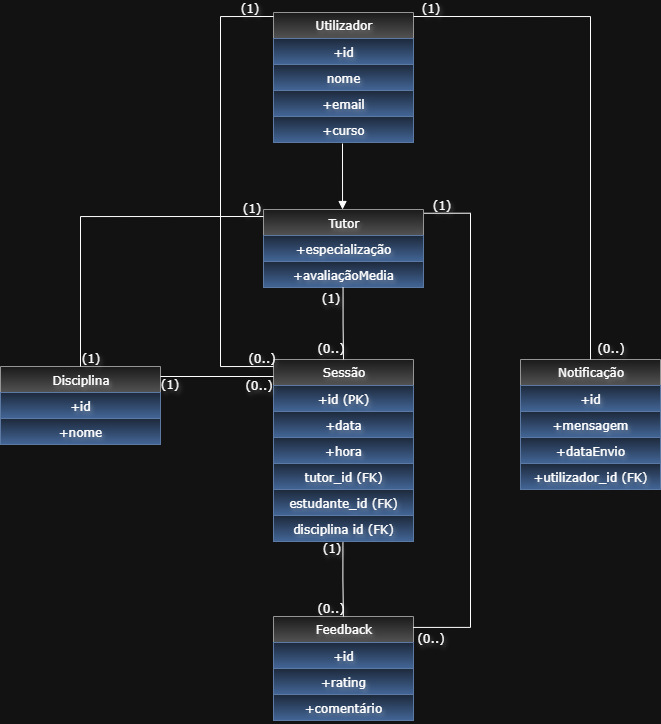

The diagram above was exported from draw.io. Its source (the exported page's mxGraphModel, read from the mxfile embedded in the PNG):
<mxGraphModel dx="992" dy="535" grid="1" gridSize="10" guides="1" tooltips="1" connect="1" arrows="0" fold="1" page="1" pageScale="1" pageWidth="827" pageHeight="1169" background="none" math="0" shadow="0">
  <root>
    <mxCell id="0" />
    <mxCell id="1" parent="0" />
    <mxCell id="2nCoI2TZjExe06xGdLat-10" value="Utilizador" style="swimlane;fontStyle=0;childLayout=stackLayout;horizontal=1;startSize=26;fillColor=#f5f5f5;horizontalStack=0;resizeParent=1;resizeParentMax=0;resizeLast=0;collapsible=1;marginBottom=0;html=1;gradientColor=#b3b3b3;strokeColor=#666666;fontFamily=Verdana;align=center;textShadow=1;labelBackgroundColor=none;convertToSvg=0;fontColor=light-dark(#000000,#FFFFFF);fontSize=12;" parent="1" vertex="1">
      <mxGeometry x="333" y="206" width="140" height="104" as="geometry" />
    </mxCell>
    <mxCell id="2nCoI2TZjExe06xGdLat-11" value="+id" style="text;strokeColor=#6c8ebf;fillColor=#dae8fc;align=center;verticalAlign=top;spacingLeft=4;spacingRight=4;overflow=hidden;rotatable=0;points=[[0,0.5],[1,0.5]];portConstraint=eastwest;html=1;gradientColor=#7ea6e0;fontFamily=Verdana;textShadow=1;labelBackgroundColor=none;convertToSvg=0;fontColor=light-dark(#000000,#FFFFFF);fontSize=12;fontStyle=0" parent="2nCoI2TZjExe06xGdLat-10" vertex="1">
      <mxGeometry y="26" width="140" height="26" as="geometry" />
    </mxCell>
    <mxCell id="2nCoI2TZjExe06xGdLat-12" value="nome" style="text;strokeColor=#6c8ebf;fillColor=#dae8fc;align=center;verticalAlign=top;spacingLeft=4;spacingRight=4;overflow=hidden;rotatable=0;points=[[0,0.5],[1,0.5]];portConstraint=eastwest;html=1;gradientColor=#7ea6e0;fontFamily=Verdana;textShadow=1;labelBackgroundColor=none;convertToSvg=0;fontColor=light-dark(#000000,#FFFFFF);fontSize=12;fontStyle=0" parent="2nCoI2TZjExe06xGdLat-10" vertex="1">
      <mxGeometry y="52" width="140" height="26" as="geometry" />
    </mxCell>
    <mxCell id="2nCoI2TZjExe06xGdLat-13" value="+email" style="text;strokeColor=#6c8ebf;fillColor=#dae8fc;align=center;verticalAlign=top;spacingLeft=4;spacingRight=4;overflow=hidden;rotatable=0;points=[[0,0.5],[1,0.5]];portConstraint=eastwest;html=1;gradientColor=#7ea6e0;fontFamily=Verdana;textShadow=1;labelBackgroundColor=none;convertToSvg=0;fontColor=light-dark(#000000,#FFFFFF);fontSize=12;fontStyle=0" parent="2nCoI2TZjExe06xGdLat-10" vertex="1">
      <mxGeometry y="78" width="140" height="26" as="geometry" />
    </mxCell>
    <mxCell id="2nCoI2TZjExe06xGdLat-19" value="Tutor" style="swimlane;fontStyle=0;align=center;verticalAlign=top;childLayout=stackLayout;horizontal=1;startSize=26;horizontalStack=0;resizeParent=1;resizeParentMax=0;resizeLast=0;collapsible=1;marginBottom=0;html=1;fillColor=#f5f5f5;gradientColor=#b3b3b3;strokeColor=#666666;fontFamily=Verdana;textShadow=1;labelBackgroundColor=none;convertToSvg=0;fontColor=light-dark(#000000,#FFFFFF);fontSize=12;" parent="1" vertex="1">
      <mxGeometry x="323" y="403" width="160" height="78" as="geometry" />
    </mxCell>
    <mxCell id="2nCoI2TZjExe06xGdLat-20" value="+especialização" style="text;strokeColor=#6c8ebf;fillColor=#dae8fc;align=center;verticalAlign=top;spacingLeft=4;spacingRight=4;overflow=hidden;rotatable=0;points=[[0,0.5],[1,0.5]];portConstraint=eastwest;html=1;gradientColor=#7ea6e0;fontFamily=Verdana;textShadow=1;labelBackgroundColor=none;convertToSvg=0;fontColor=light-dark(#000000,#FFFFFF);fontSize=12;fontStyle=0" parent="2nCoI2TZjExe06xGdLat-19" vertex="1">
      <mxGeometry y="26" width="160" height="26" as="geometry" />
    </mxCell>
    <mxCell id="2nCoI2TZjExe06xGdLat-22" value="+avaliaçãoMedia" style="text;strokeColor=#6c8ebf;fillColor=#dae8fc;align=center;verticalAlign=top;spacingLeft=4;spacingRight=4;overflow=hidden;rotatable=0;points=[[0,0.5],[1,0.5]];portConstraint=eastwest;html=1;gradientColor=#7ea6e0;fontFamily=Verdana;textShadow=1;labelBackgroundColor=none;convertToSvg=0;fontColor=light-dark(#000000,#FFFFFF);fontSize=12;fontStyle=0" parent="2nCoI2TZjExe06xGdLat-19" vertex="1">
      <mxGeometry y="52" width="160" height="26" as="geometry" />
    </mxCell>
    <mxCell id="2nCoI2TZjExe06xGdLat-23" value="Sessão" style="swimlane;fontStyle=0;childLayout=stackLayout;horizontal=1;startSize=26;fillColor=#f5f5f5;horizontalStack=0;resizeParent=1;resizeParentMax=0;resizeLast=0;collapsible=1;marginBottom=0;html=1;gradientColor=#b3b3b3;strokeColor=#666666;fontFamily=Verdana;align=center;textShadow=1;labelBackgroundColor=none;convertToSvg=0;fontColor=light-dark(#000000,#FFFFFF);fontSize=12;" parent="1" vertex="1">
      <mxGeometry x="333" y="553" width="140" height="104" as="geometry" />
    </mxCell>
    <mxCell id="2nCoI2TZjExe06xGdLat-24" value="+id (PK)" style="text;strokeColor=#6c8ebf;fillColor=#dae8fc;align=center;verticalAlign=top;spacingLeft=4;spacingRight=4;overflow=hidden;rotatable=0;points=[[0,0.5],[1,0.5]];portConstraint=eastwest;html=1;gradientColor=#7ea6e0;fontFamily=Verdana;textShadow=1;labelBackgroundColor=none;convertToSvg=0;fontColor=light-dark(#000000,#FFFFFF);fontSize=12;fontStyle=0" parent="2nCoI2TZjExe06xGdLat-23" vertex="1">
      <mxGeometry y="26" width="140" height="26" as="geometry" />
    </mxCell>
    <mxCell id="2nCoI2TZjExe06xGdLat-25" value="+data" style="text;strokeColor=#6c8ebf;fillColor=#dae8fc;align=center;verticalAlign=top;spacingLeft=4;spacingRight=4;overflow=hidden;rotatable=0;points=[[0,0.5],[1,0.5]];portConstraint=eastwest;html=1;gradientColor=#7ea6e0;fontFamily=Verdana;textShadow=1;labelBackgroundColor=none;convertToSvg=0;fontColor=light-dark(#000000,#FFFFFF);fontSize=12;fontStyle=0" parent="2nCoI2TZjExe06xGdLat-23" vertex="1">
      <mxGeometry y="52" width="140" height="26" as="geometry" />
    </mxCell>
    <mxCell id="2nCoI2TZjExe06xGdLat-26" value="+hora" style="text;strokeColor=#6c8ebf;fillColor=#dae8fc;align=center;verticalAlign=top;spacingLeft=4;spacingRight=4;overflow=hidden;rotatable=0;points=[[0,0.5],[1,0.5]];portConstraint=eastwest;html=1;gradientColor=#7ea6e0;fontFamily=Verdana;textShadow=1;labelBackgroundColor=none;convertToSvg=0;fontColor=light-dark(#000000,#FFFFFF);fontSize=12;fontStyle=0" parent="2nCoI2TZjExe06xGdLat-23" vertex="1">
      <mxGeometry y="78" width="140" height="26" as="geometry" />
    </mxCell>
    <mxCell id="2nCoI2TZjExe06xGdLat-27" value="Feedback" style="swimlane;fontStyle=0;childLayout=stackLayout;horizontal=1;startSize=26;fillColor=#f5f5f5;horizontalStack=0;resizeParent=1;resizeParentMax=0;resizeLast=0;collapsible=1;marginBottom=0;html=1;gradientColor=#b3b3b3;strokeColor=#666666;fontFamily=Verdana;align=center;textShadow=1;labelBackgroundColor=none;convertToSvg=0;fontColor=light-dark(#000000,#FFFFFF);fontSize=12;" parent="1" vertex="1">
      <mxGeometry x="333" y="810" width="140" height="104" as="geometry" />
    </mxCell>
    <mxCell id="2nCoI2TZjExe06xGdLat-28" value="+id" style="text;strokeColor=#6c8ebf;fillColor=#dae8fc;align=center;verticalAlign=top;spacingLeft=4;spacingRight=4;overflow=hidden;rotatable=0;points=[[0,0.5],[1,0.5]];portConstraint=eastwest;html=1;gradientColor=#7ea6e0;fontFamily=Verdana;textShadow=1;labelBackgroundColor=none;convertToSvg=0;fontColor=light-dark(#000000,#FFFFFF);fontSize=12;fontStyle=0" parent="2nCoI2TZjExe06xGdLat-27" vertex="1">
      <mxGeometry y="26" width="140" height="26" as="geometry" />
    </mxCell>
    <mxCell id="2nCoI2TZjExe06xGdLat-29" value="+rating" style="text;strokeColor=#6c8ebf;fillColor=#dae8fc;align=center;verticalAlign=top;spacingLeft=4;spacingRight=4;overflow=hidden;rotatable=0;points=[[0,0.5],[1,0.5]];portConstraint=eastwest;html=1;gradientColor=#7ea6e0;fontFamily=Verdana;textShadow=1;labelBackgroundColor=none;convertToSvg=0;fontColor=light-dark(#000000,#FFFFFF);fontSize=12;fontStyle=0" parent="2nCoI2TZjExe06xGdLat-27" vertex="1">
      <mxGeometry y="52" width="140" height="26" as="geometry" />
    </mxCell>
    <mxCell id="2nCoI2TZjExe06xGdLat-30" value="+comentário" style="text;strokeColor=#6c8ebf;fillColor=#dae8fc;align=center;verticalAlign=top;spacingLeft=4;spacingRight=4;overflow=hidden;rotatable=0;points=[[0,0.5],[1,0.5]];portConstraint=eastwest;html=1;gradientColor=#7ea6e0;fontFamily=Verdana;textShadow=1;labelBackgroundColor=none;convertToSvg=0;fontColor=light-dark(#000000,#FFFFFF);fontSize=12;fontStyle=0" parent="2nCoI2TZjExe06xGdLat-27" vertex="1">
      <mxGeometry y="78" width="140" height="26" as="geometry" />
    </mxCell>
    <mxCell id="2nCoI2TZjExe06xGdLat-31" value="Notificação" style="swimlane;fontStyle=0;childLayout=stackLayout;horizontal=1;startSize=26;fillColor=#f5f5f5;horizontalStack=0;resizeParent=1;resizeParentMax=0;resizeLast=0;collapsible=1;marginBottom=0;html=1;gradientColor=#b3b3b3;strokeColor=#666666;fontFamily=Verdana;align=center;textShadow=1;labelBackgroundColor=none;convertToSvg=0;fontColor=light-dark(#000000,#FFFFFF);fontSize=12;" parent="1" vertex="1">
      <mxGeometry x="580" y="553" width="140" height="104" as="geometry" />
    </mxCell>
    <mxCell id="2nCoI2TZjExe06xGdLat-32" value="+id" style="text;strokeColor=#6c8ebf;fillColor=#dae8fc;align=center;verticalAlign=top;spacingLeft=4;spacingRight=4;overflow=hidden;rotatable=0;points=[[0,0.5],[1,0.5]];portConstraint=eastwest;html=1;gradientColor=#7ea6e0;fontFamily=Verdana;textShadow=1;labelBackgroundColor=none;convertToSvg=0;fontColor=light-dark(#000000,#FFFFFF);fontSize=12;fontStyle=0" parent="2nCoI2TZjExe06xGdLat-31" vertex="1">
      <mxGeometry y="26" width="140" height="26" as="geometry" />
    </mxCell>
    <mxCell id="2nCoI2TZjExe06xGdLat-33" value="+mensagem" style="text;strokeColor=#6c8ebf;fillColor=#dae8fc;align=center;verticalAlign=top;spacingLeft=4;spacingRight=4;overflow=hidden;rotatable=0;points=[[0,0.5],[1,0.5]];portConstraint=eastwest;html=1;gradientColor=#7ea6e0;fontFamily=Verdana;textShadow=1;labelBackgroundColor=none;convertToSvg=0;fontColor=light-dark(#000000,#FFFFFF);fontSize=12;fontStyle=0" parent="2nCoI2TZjExe06xGdLat-31" vertex="1">
      <mxGeometry y="52" width="140" height="26" as="geometry" />
    </mxCell>
    <mxCell id="2nCoI2TZjExe06xGdLat-34" value="+dataEnvio" style="text;strokeColor=#6c8ebf;fillColor=#dae8fc;align=center;verticalAlign=top;spacingLeft=4;spacingRight=4;overflow=hidden;rotatable=0;points=[[0,0.5],[1,0.5]];portConstraint=eastwest;html=1;gradientColor=#7ea6e0;fontFamily=Verdana;textShadow=1;labelBackgroundColor=none;convertToSvg=0;fontColor=light-dark(#000000,#FFFFFF);fontSize=12;fontStyle=0" parent="2nCoI2TZjExe06xGdLat-31" vertex="1">
      <mxGeometry y="78" width="140" height="26" as="geometry" />
    </mxCell>
    <mxCell id="2nCoI2TZjExe06xGdLat-47" value="Disciplina" style="swimlane;fontStyle=0;align=center;verticalAlign=top;childLayout=stackLayout;horizontal=1;startSize=26;horizontalStack=0;resizeParent=1;resizeParentMax=0;resizeLast=0;collapsible=1;marginBottom=0;html=1;fillColor=#f5f5f5;gradientColor=#b3b3b3;strokeColor=#666666;fontFamily=Verdana;textShadow=1;labelBackgroundColor=none;convertToSvg=0;fontColor=light-dark(#000000,#FFFFFF);fontSize=12;" parent="1" vertex="1">
      <mxGeometry x="60" y="560" width="160" height="78" as="geometry" />
    </mxCell>
    <mxCell id="2nCoI2TZjExe06xGdLat-48" value="+id" style="text;strokeColor=#6c8ebf;fillColor=#dae8fc;align=center;verticalAlign=top;spacingLeft=4;spacingRight=4;overflow=hidden;rotatable=0;points=[[0,0.5],[1,0.5]];portConstraint=eastwest;html=1;gradientColor=#7ea6e0;fontFamily=Verdana;textShadow=1;labelBackgroundColor=none;convertToSvg=0;fontColor=light-dark(#000000,#FFFFFF);fontSize=12;fontStyle=0" parent="2nCoI2TZjExe06xGdLat-47" vertex="1">
      <mxGeometry y="26" width="160" height="26" as="geometry" />
    </mxCell>
    <mxCell id="2nCoI2TZjExe06xGdLat-50" value="+nome" style="text;strokeColor=#6c8ebf;fillColor=#dae8fc;align=center;verticalAlign=top;spacingLeft=4;spacingRight=4;overflow=hidden;rotatable=0;points=[[0,0.5],[1,0.5]];portConstraint=eastwest;html=1;gradientColor=#7ea6e0;fontFamily=Verdana;textShadow=1;labelBackgroundColor=none;convertToSvg=0;fontColor=light-dark(#000000,#FFFFFF);fontSize=12;fontStyle=0" parent="2nCoI2TZjExe06xGdLat-47" vertex="1">
      <mxGeometry y="52" width="160" height="26" as="geometry" />
    </mxCell>
    <mxCell id="2nCoI2TZjExe06xGdLat-62" value="" style="endArrow=block;endFill=1;html=1;edgeStyle=orthogonalEdgeStyle;align=center;verticalAlign=top;rounded=0;entryX=0.494;entryY=0;entryDx=0;entryDy=0;entryPerimeter=0;fontFamily=Verdana;textShadow=1;labelBackgroundColor=none;fontSize=12;fontStyle=0" parent="1" target="2nCoI2TZjExe06xGdLat-19" edge="1">
      <mxGeometry x="-1" relative="1" as="geometry">
        <mxPoint x="402" y="337" as="sourcePoint" />
        <mxPoint x="402" y="397" as="targetPoint" />
      </mxGeometry>
    </mxCell>
    <mxCell id="2nCoI2TZjExe06xGdLat-69" value="" style="endArrow=none;html=1;edgeStyle=orthogonalEdgeStyle;rounded=0;fontFamily=Verdana;align=center;textShadow=1;labelBackgroundColor=none;fontSize=12;fontStyle=0" parent="1" edge="1">
      <mxGeometry relative="1" as="geometry">
        <mxPoint x="220" y="570" as="sourcePoint" />
        <mxPoint x="333" y="570" as="targetPoint" />
      </mxGeometry>
    </mxCell>
    <mxCell id="2nCoI2TZjExe06xGdLat-89" value="(0..)" style="edgeLabel;html=1;align=center;verticalAlign=middle;resizable=0;points=[];fontFamily=Verdana;textShadow=1;labelBackgroundColor=none;convertToSvg=0;fontColor=light-dark(#000000,#FFFFFF);fontSize=12;fontStyle=0" parent="2nCoI2TZjExe06xGdLat-69" vertex="1" connectable="0">
      <mxGeometry x="0.7209" y="-3" relative="1" as="geometry">
        <mxPoint y="6" as="offset" />
      </mxGeometry>
    </mxCell>
    <mxCell id="2nCoI2TZjExe06xGdLat-76" value="" style="endArrow=none;html=1;edgeStyle=orthogonalEdgeStyle;rounded=0;fontFamily=Verdana;align=center;textShadow=1;labelBackgroundColor=none;fontSize=12;fontStyle=0" parent="1" edge="1">
      <mxGeometry relative="1" as="geometry">
        <mxPoint x="333" y="210" as="sourcePoint" />
        <mxPoint x="333" y="560" as="targetPoint" />
        <Array as="points">
          <mxPoint x="333" y="210" />
          <mxPoint x="280" y="210" />
          <mxPoint x="280" y="560" />
        </Array>
      </mxGeometry>
    </mxCell>
    <mxCell id="2nCoI2TZjExe06xGdLat-77" value="(1)" style="edgeLabel;resizable=0;html=1;align=center;verticalAlign=bottom;fontFamily=Verdana;fontSize=12;textShadow=1;labelBackgroundColor=none;convertToSvg=0;fontColor=light-dark(#000000,#FFFFFF);fontStyle=0" parent="2nCoI2TZjExe06xGdLat-76" connectable="0" vertex="1">
      <mxGeometry x="-1" relative="1" as="geometry">
        <mxPoint x="-24" as="offset" />
      </mxGeometry>
    </mxCell>
    <mxCell id="2nCoI2TZjExe06xGdLat-78" value="(0..)" style="edgeLabel;resizable=0;html=1;align=center;verticalAlign=bottom;fontFamily=Verdana;textShadow=1;labelBackgroundColor=none;convertToSvg=0;fontColor=light-dark(#000000,#FFFFFF);fontSize=12;fontStyle=0" parent="2nCoI2TZjExe06xGdLat-76" connectable="0" vertex="1">
      <mxGeometry x="1" relative="1" as="geometry">
        <mxPoint x="-13" as="offset" />
      </mxGeometry>
    </mxCell>
    <mxCell id="2nCoI2TZjExe06xGdLat-82" value="(1)" style="edgeLabel;resizable=0;html=1;align=center;verticalAlign=bottom;fontFamily=Verdana;textShadow=1;labelBackgroundColor=none;convertToSvg=0;fontColor=light-dark(#000000,#FFFFFF);fontSize=12;fontStyle=0" parent="1" connectable="0" vertex="1">
      <mxGeometry x="200" y="605" as="geometry">
        <mxPoint x="29" y="-19" as="offset" />
      </mxGeometry>
    </mxCell>
    <mxCell id="2nCoI2TZjExe06xGdLat-83" value="" style="endArrow=none;html=1;edgeStyle=orthogonalEdgeStyle;rounded=0;entryX=0.479;entryY=0;entryDx=0;entryDy=0;entryPerimeter=0;fontFamily=Verdana;exitX=0.496;exitY=1.039;exitDx=0;exitDy=0;exitPerimeter=0;align=center;textShadow=1;labelBackgroundColor=none;fontSize=12;fontStyle=0" parent="1" source="2nCoI2TZjExe06xGdLat-102" edge="1">
      <mxGeometry relative="1" as="geometry">
        <mxPoint x="402.84000000000003" y="717" as="sourcePoint" />
        <mxPoint x="402.9" y="810" as="targetPoint" />
        <Array as="points" />
      </mxGeometry>
    </mxCell>
    <mxCell id="2nCoI2TZjExe06xGdLat-84" value="(1)" style="edgeLabel;resizable=0;html=1;align=center;verticalAlign=bottom;fontFamily=Verdana;textShadow=1;labelBackgroundColor=none;convertToSvg=0;fontColor=light-dark(#000000,#FFFFFF);fontSize=12;fontStyle=0" parent="2nCoI2TZjExe06xGdLat-83" connectable="0" vertex="1">
      <mxGeometry x="-1" relative="1" as="geometry">
        <mxPoint x="-12" y="14" as="offset" />
      </mxGeometry>
    </mxCell>
    <mxCell id="2nCoI2TZjExe06xGdLat-85" value="(0..)" style="edgeLabel;resizable=0;html=1;align=center;verticalAlign=bottom;fontFamily=Verdana;textShadow=1;labelBackgroundColor=none;convertToSvg=0;fontColor=light-dark(#000000,#FFFFFF);fontSize=12;fontStyle=0" parent="2nCoI2TZjExe06xGdLat-83" connectable="0" vertex="1">
      <mxGeometry x="1" relative="1" as="geometry">
        <mxPoint x="-13" as="offset" />
      </mxGeometry>
    </mxCell>
    <mxCell id="2nCoI2TZjExe06xGdLat-90" value="" style="endArrow=none;html=1;edgeStyle=orthogonalEdgeStyle;rounded=0;entryX=0.5;entryY=0;entryDx=0;entryDy=0;fontFamily=Verdana;align=center;textShadow=1;labelBackgroundColor=none;fontSize=12;fontStyle=0" parent="1" target="2nCoI2TZjExe06xGdLat-31" edge="1">
      <mxGeometry relative="1" as="geometry">
        <mxPoint x="473" y="210" as="sourcePoint" />
        <mxPoint x="649.9999999999999" y="523" as="targetPoint" />
        <Array as="points">
          <mxPoint x="650" y="210" />
        </Array>
      </mxGeometry>
    </mxCell>
    <mxCell id="2nCoI2TZjExe06xGdLat-91" value="(1)" style="edgeLabel;resizable=0;html=1;align=center;verticalAlign=bottom;fontFamily=Verdana;fontSize=12;textShadow=1;labelBackgroundColor=none;convertToSvg=0;fontColor=light-dark(#000000,#FFFFFF);fontStyle=0" parent="2nCoI2TZjExe06xGdLat-90" connectable="0" vertex="1">
      <mxGeometry x="-1" relative="1" as="geometry">
        <mxPoint x="17" as="offset" />
      </mxGeometry>
    </mxCell>
    <mxCell id="2nCoI2TZjExe06xGdLat-92" value="(0..)" style="edgeLabel;resizable=0;html=1;align=center;verticalAlign=bottom;fontFamily=Verdana;textShadow=1;labelBackgroundColor=none;convertToSvg=0;fontColor=light-dark(#000000,#FFFFFF);fontSize=12;fontStyle=0" parent="2nCoI2TZjExe06xGdLat-90" connectable="0" vertex="1">
      <mxGeometry x="1" relative="1" as="geometry">
        <mxPoint x="20" y="-3" as="offset" />
      </mxGeometry>
    </mxCell>
    <mxCell id="2nCoI2TZjExe06xGdLat-93" value="" style="endArrow=none;html=1;edgeStyle=orthogonalEdgeStyle;rounded=0;exitX=0.5;exitY=0;exitDx=0;exitDy=0;fontFamily=Verdana;align=center;textShadow=1;labelBackgroundColor=none;fontSize=12;fontStyle=0" parent="1" source="2nCoI2TZjExe06xGdLat-47" edge="1">
      <mxGeometry relative="1" as="geometry">
        <mxPoint x="140" y="550" as="sourcePoint" />
        <mxPoint x="323" y="410" as="targetPoint" />
        <Array as="points">
          <mxPoint x="140" y="410" />
        </Array>
      </mxGeometry>
    </mxCell>
    <mxCell id="2nCoI2TZjExe06xGdLat-94" value="(1)" style="edgeLabel;resizable=0;html=1;align=center;verticalAlign=bottom;fontFamily=Verdana;textShadow=1;labelBackgroundColor=none;convertToSvg=0;fontColor=light-dark(#000000,#FFFFFF);fontSize=12;fontStyle=0" parent="2nCoI2TZjExe06xGdLat-93" connectable="0" vertex="1">
      <mxGeometry x="-1" relative="1" as="geometry">
        <mxPoint x="10" as="offset" />
      </mxGeometry>
    </mxCell>
    <mxCell id="2nCoI2TZjExe06xGdLat-95" value="(1)" style="edgeLabel;resizable=0;html=1;align=center;verticalAlign=bottom;fontFamily=Verdana;textShadow=1;labelBackgroundColor=none;convertToSvg=0;fontColor=light-dark(#000000,#FFFFFF);fontSize=12;fontStyle=0" parent="2nCoI2TZjExe06xGdLat-93" connectable="0" vertex="1">
      <mxGeometry x="1" relative="1" as="geometry">
        <mxPoint x="-13" as="offset" />
      </mxGeometry>
    </mxCell>
    <mxCell id="2nCoI2TZjExe06xGdLat-96" value="" style="endArrow=none;html=1;edgeStyle=orthogonalEdgeStyle;rounded=0;entryX=0.998;entryY=0.105;entryDx=0;entryDy=0;entryPerimeter=0;exitX=1.003;exitY=0.048;exitDx=0;exitDy=0;exitPerimeter=0;fontFamily=Verdana;align=center;textShadow=1;labelBackgroundColor=none;fontSize=12;fontStyle=0" parent="1" source="2nCoI2TZjExe06xGdLat-19" target="2nCoI2TZjExe06xGdLat-27" edge="1">
      <mxGeometry relative="1" as="geometry">
        <mxPoint x="484.54" y="407.024" as="sourcePoint" />
        <mxPoint x="473.00000000000006" y="761.096" as="targetPoint" />
        <Array as="points">
          <mxPoint x="530" y="407" />
          <mxPoint x="530" y="821" />
        </Array>
      </mxGeometry>
    </mxCell>
    <mxCell id="2nCoI2TZjExe06xGdLat-97" value="(1)" style="edgeLabel;resizable=0;html=1;align=center;verticalAlign=bottom;fontFamily=Verdana;textShadow=1;labelBackgroundColor=none;convertToSvg=0;fontColor=light-dark(#000000,#FFFFFF);fontSize=12;fontStyle=0" parent="2nCoI2TZjExe06xGdLat-96" connectable="0" vertex="1">
      <mxGeometry x="-1" relative="1" as="geometry">
        <mxPoint x="17" as="offset" />
      </mxGeometry>
    </mxCell>
    <mxCell id="2nCoI2TZjExe06xGdLat-98" value="(0..)" style="edgeLabel;resizable=0;html=1;align=center;verticalAlign=bottom;fontFamily=Verdana;fontSize=12;textShadow=1;labelBackgroundColor=none;convertToSvg=0;fontColor=light-dark(#000000,#FFFFFF);fontStyle=0" parent="2nCoI2TZjExe06xGdLat-96" connectable="0" vertex="1">
      <mxGeometry x="1" relative="1" as="geometry">
        <mxPoint x="17" y="19" as="offset" />
      </mxGeometry>
    </mxCell>
    <mxCell id="2nCoI2TZjExe06xGdLat-100" value="tutor_id (FK)" style="text;strokeColor=#6c8ebf;fillColor=#dae8fc;align=center;verticalAlign=top;spacingLeft=4;spacingRight=4;overflow=hidden;rotatable=0;points=[[0,0.5],[1,0.5]];portConstraint=eastwest;html=1;gradientColor=#7ea6e0;fontFamily=Verdana;textShadow=1;labelBackgroundColor=none;convertToSvg=0;fontColor=light-dark(#000000,#FFFFFF);fontSize=12;fontStyle=0" parent="1" vertex="1">
      <mxGeometry x="333" y="657" width="140" height="26" as="geometry" />
    </mxCell>
    <mxCell id="2nCoI2TZjExe06xGdLat-101" value="estudante_id (FK)" style="text;strokeColor=#6c8ebf;fillColor=#dae8fc;align=center;verticalAlign=top;spacingLeft=4;spacingRight=4;overflow=hidden;rotatable=0;points=[[0,0.5],[1,0.5]];portConstraint=eastwest;html=1;gradientColor=#7ea6e0;fontFamily=Verdana;textShadow=1;labelBackgroundColor=none;convertToSvg=0;fontColor=light-dark(#000000,#FFFFFF);fontSize=12;fontStyle=0" parent="1" vertex="1">
      <mxGeometry x="333" y="683" width="140" height="26" as="geometry" />
    </mxCell>
    <mxCell id="2nCoI2TZjExe06xGdLat-102" value="disciplina id (FK)" style="text;strokeColor=#6c8ebf;fillColor=#dae8fc;align=center;verticalAlign=top;spacingLeft=4;spacingRight=4;overflow=hidden;rotatable=0;points=[[0,0.5],[1,0.5]];portConstraint=eastwest;html=1;gradientColor=#7ea6e0;fontFamily=Verdana;textShadow=1;labelBackgroundColor=none;convertToSvg=0;fontColor=light-dark(#000000,#FFFFFF);fontSize=12;fontStyle=0" parent="1" vertex="1">
      <mxGeometry x="333" y="709" width="140" height="26" as="geometry" />
    </mxCell>
    <mxCell id="2nCoI2TZjExe06xGdLat-103" value="" style="endArrow=none;html=1;edgeStyle=orthogonalEdgeStyle;rounded=0;fontFamily=Verdana;exitX=0.496;exitY=1.039;exitDx=0;exitDy=0;exitPerimeter=0;entryX=0.5;entryY=0;entryDx=0;entryDy=0;align=center;textShadow=1;labelBackgroundColor=none;fontSize=12;fontStyle=0" parent="1" target="2nCoI2TZjExe06xGdLat-23" edge="1">
      <mxGeometry relative="1" as="geometry">
        <mxPoint x="402.55" y="481" as="sourcePoint" />
        <mxPoint x="403" y="550" as="targetPoint" />
        <Array as="points" />
      </mxGeometry>
    </mxCell>
    <mxCell id="2nCoI2TZjExe06xGdLat-104" value="(1)" style="edgeLabel;resizable=0;html=1;align=center;verticalAlign=bottom;fontFamily=Verdana;fontSize=12;textShadow=1;labelBackgroundColor=none;convertToSvg=0;fontColor=light-dark(#000000,#FFFFFF);fontStyle=0" parent="2nCoI2TZjExe06xGdLat-103" connectable="0" vertex="1">
      <mxGeometry x="-1" relative="1" as="geometry">
        <mxPoint x="-13" y="19" as="offset" />
      </mxGeometry>
    </mxCell>
    <mxCell id="2nCoI2TZjExe06xGdLat-105" value="(0..)" style="edgeLabel;resizable=0;html=1;align=center;verticalAlign=bottom;fontFamily=Verdana;fontSize=12;textShadow=1;labelBackgroundColor=none;convertToSvg=0;fontColor=light-dark(#000000,#FFFFFF);fontStyle=0" parent="2nCoI2TZjExe06xGdLat-103" connectable="0" vertex="1">
      <mxGeometry x="1" relative="1" as="geometry">
        <mxPoint x="-13" y="-3" as="offset" />
      </mxGeometry>
    </mxCell>
    <mxCell id="2nCoI2TZjExe06xGdLat-106" value="+curso" style="text;strokeColor=#6c8ebf;fillColor=#dae8fc;align=center;verticalAlign=top;spacingLeft=4;spacingRight=4;overflow=hidden;rotatable=0;points=[[0,0.5],[1,0.5]];portConstraint=eastwest;html=1;gradientColor=#7ea6e0;fontFamily=Verdana;textShadow=1;labelBackgroundColor=none;convertToSvg=0;fontColor=light-dark(#000000,#FFFFFF);fontSize=12;fontStyle=0" parent="1" vertex="1">
      <mxGeometry x="333" y="310" width="140" height="26" as="geometry" />
    </mxCell>
    <mxCell id="2nCoI2TZjExe06xGdLat-108" value="&lt;span style=&quot;text-align: left; text-wrap-mode: wrap;&quot;&gt;+utilizador_id (FK)&lt;/span&gt;" style="text;strokeColor=#6c8ebf;fillColor=#dae8fc;align=center;verticalAlign=top;spacingLeft=4;spacingRight=4;overflow=hidden;rotatable=0;points=[[0,0.5],[1,0.5]];portConstraint=eastwest;html=1;gradientColor=#7ea6e0;fontFamily=Verdana;textShadow=1;labelBackgroundColor=none;convertToSvg=0;fontColor=light-dark(#000000,#FFFFFF);fontSize=12;fontStyle=0" parent="1" vertex="1">
      <mxGeometry x="580" y="657" width="140" height="26" as="geometry" />
    </mxCell>
  </root>
</mxGraphModel>